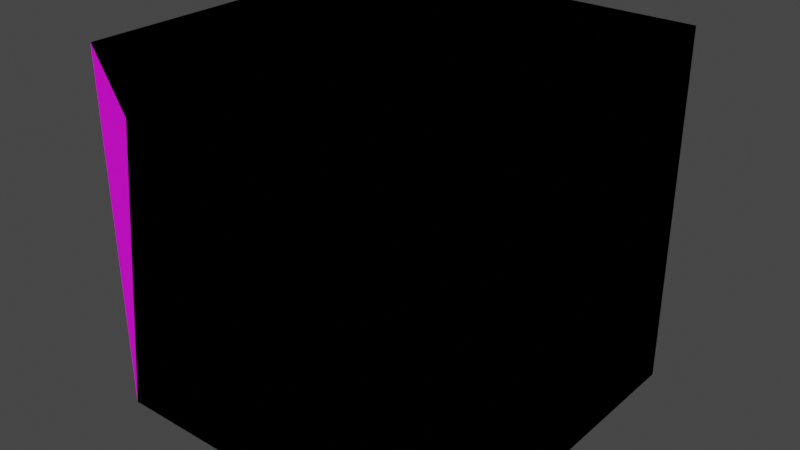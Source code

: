 # Source: cliff_single.blend  (saved by Blender 3.3.6; exported with 4.5.12 LTS)
import bpy
from mathutils import Matrix  # noqa: F401  (used for matrix-valued properties, if any)

bpy.ops.wm.read_factory_settings(use_empty=True)
scene = bpy.context.scene
scene.name = 'Scene'

# ---- collections
col_collection = bpy.data.collections.new('Collection'); scene.collection.children.link(col_collection)

# ---- images (referenced by path relative to the original .blend; pixels are not part of the script)
import os
ASSET_DIR = os.environ.get("B2B_ASSET_DIR", "")  # directory of the original .blend (textures are referenced by path, not embedded)
HERE = os.path.dirname(os.path.abspath(__file__))  # packed textures are extracted next to this script under _unpacked/

def load_image(name, relpath, width, height, colorspace="sRGB"):
    """Load a texture the original file referenced (path relative to the .blend, or extracted next to this script)."""
    p = next((c for c in (os.path.join(HERE, relpath), os.path.join(ASSET_DIR, relpath)) if relpath and os.path.exists(c)), "")
    if p:
        img = bpy.data.images.load(p, check_existing=True)
        img.name = name
    else:  # same state as the original file: an image datablock whose file is absent (Cycles renders it pink)
        img = bpy.data.images.new(name, width, height)
        img.source = "FILE"
        img.filepath = "//" + (relpath or name)
    img.colorspace_settings.name = colorspace
    return img
img_ground_tex_png = load_image('ground_tex.png', 'ground_tex.png', 1024, 1024, 'sRGB')
img_ground_tex_png_001 = load_image('ground_tex.png.001', 'ground_tex.png', 1024, 1024, 'sRGB')

# ---- materials (node trees are filled in below, after node groups)
mat_material_001 = bpy.data.materials.new('Material.001')
mat_material_001.use_transparent_shadow = False
mat_material = bpy.data.materials.new('Material')
mat_material.use_transparent_shadow = False

# ---- material node trees
mat_material_001.use_nodes = True; mat_material_001.node_tree.nodes.clear()
_N = mat_material_001.node_tree.nodes; _L = mat_material_001.node_tree.links
n0 = _N.new('ShaderNodeBsdfPrincipled'); n0.name = 'Principled BSDF'; n0.location = (10, 300)
n0.distribution = 'GGX'
n0.subsurface_method = 'RANDOM_WALK_SKIN'
n0.inputs[3].default_value = 1.45
n0.inputs[27].default_value = (0.0, 0.0, 0.0, 1.0)
n0.inputs[28].default_value = 1.0
n1 = _N.new('ShaderNodeOutputMaterial'); n1.name = 'Material Output'; n1.location = (300, 300)
n2 = _N.new('ShaderNodeTexImage'); n2.name = 'Image Texture'; n2.location = (-280, 260)
n2.image = img_ground_tex_png
n2.interpolation = 'Closest'
_L.new(n0.outputs[0], n1.inputs[0])
_L.new(n2.outputs[0], n0.inputs[0])
n1.is_active_output = True
mat_material.use_nodes = True; mat_material.node_tree.nodes.clear()
_N = mat_material.node_tree.nodes; _L = mat_material.node_tree.links
n0 = _N.new('ShaderNodeBsdfPrincipled'); n0.name = 'Principled BSDF'; n0.location = (10, 300)
n0.distribution = 'GGX'
n0.subsurface_method = 'RANDOM_WALK_SKIN'
n0.inputs[3].default_value = 1.45
n0.inputs[27].default_value = (0.0, 0.0, 0.0, 1.0)
n0.inputs[28].default_value = 1.0
n1 = _N.new('ShaderNodeOutputMaterial'); n1.name = 'Material Output'; n1.location = (300, 300)
n2 = _N.new('ShaderNodeTexImage'); n2.name = 'Image Texture'; n2.location = (-280, 260)
n2.image = img_ground_tex_png_001
n2.interpolation = 'Closest'
_L.new(n0.outputs[0], n1.inputs[0])
_L.new(n2.outputs[0], n0.inputs[0])
n1.is_active_output = True

# ---- world
world_world = bpy.data.worlds.new('World'); scene.world = world_world
world_world.use_nodes = True; world_world.node_tree.nodes.clear()
_N = world_world.node_tree.nodes; _L = world_world.node_tree.links
n0 = _N.new('ShaderNodeOutputWorld'); n0.name = 'World Output'; n0.location = (300, 300)
n1 = _N.new('ShaderNodeBackground'); n1.name = 'Background'; n1.location = (10, 300)
n1.inputs[0].default_value = (0.05088, 0.05088, 0.05088, 1.0)
_L.new(n1.outputs[0], n0.inputs[0])
n0.is_active_output = True
world_world.color = (0.05088, 0.05088, 0.05088)
world_world.use_sun_shadow = False
world_world.sun_shadow_jitter_overblur = 0.0

# ---- meshes
me_cube = bpy.data.meshes.new('Cube')
me_cube.from_pydata([(-1.0, -1.0, -1.0), (-1.0, -1.0, 1.0), (-1.0, 1.0, -1.0), (-1.0, 1.0, 1.0), (1.0, -1.0, -1.0), (1.0, -1.0, 1.0), (1.0, 1.0, -1.0), (1.0, 1.0, 1.0), (-0.8, -1.0, 0.6798), (-0.8, 1.0, 0.6798), (1.0, 1.0, 0.6798), (1.0, -1.0, 0.6798)], [], [(8, 1, 3, 9), (9, 3, 7, 10), (10, 7, 5, 11), (11, 5, 1, 8), (2, 6, 4, 0), (7, 3, 1, 5), (4, 11, 8, 0), (6, 10, 11, 4), (2, 9, 10, 6), (0, 8, 9, 2)])
_uv = me_cube.uv_layers.new(name='UVMap')
_uv.uv.foreach_set('vector', [0.6641, 0.127, 0.7041, 0.127, 0.7041, 0.377, 0.6641, 0.377, 0.585, 0.1676, 0.625, 0.1676, 0.625, 0.4176, 0.585, 0.4176, 0.635, 0.1584, 0.675, 0.1584, 0.675, 0.4084, 0.635, 0.4084, 0.7933, 0.1418, 0.8333, 0.1418, 0.8333, 0.3918, 0.7933, 0.3918, 0.2041, 0.1397, 0.4541, 0.1397, 0.4541, 0.3897, 0.2041, 0.3897, 0.625, 0.6062, 0.875, 0.6062, 0.875, 0.8562, 0.625, 0.8562, 0.21, 0.2361, 0.2126, 0.2361, 0.2126, 0.2393, 0.21, 0.2393, 0.4037, 0.3514, 0.4037, 0.3514, 0.4037, 0.3514, 0.4037, 0.3514, 0.2578, 0.2583, 0.2578, 0.2583, 0.2578, 0.2583, 0.2578, 0.2583, 0.3495, 0.4103, 0.3495, 0.4103, 0.3495, 0.4103, 0.3495, 0.4103])
me_cube.materials.append(mat_material_001)
me_cube.update()
me_cube_001 = bpy.data.meshes.new('Cube.001')
me_cube_001.from_pydata([(-1.0, -1.0, -1.0), (-1.0, -1.0, 1.0), (-1.0, 1.0, -1.0), (-1.0, 1.0, 1.0), (1.0, -1.0, -1.0), (1.0, -1.0, 1.0), (1.0, 1.0, -1.0), (1.0, 1.0, 1.0)], [], [(0, 1, 3, 2), (2, 3, 7, 6), (6, 7, 5, 4), (4, 5, 1, 0), (2, 6, 4, 0), (7, 3, 1, 5)])
_uv = me_cube_001.uv_layers.new(name='UVMap')
_uv.uv.foreach_set('vector', [0.04786, 0.07467, 0.2979, 0.07467, 0.2979, 0.3247, 0.04786, 0.3247, 0.1083, 0.1113, 0.3583, 0.1113, 0.3583, 0.3613, 0.1083, 0.3613, 0.03364, 0.08752, 0.2836, 0.08752, 0.2836, 0.3375, 0.03364, 0.3375, 0.1225, 0.07439, 0.3725, 0.07439, 0.3725, 0.3244, 0.1225, 0.3244, 0.1001, 0.116, 0.3501, 0.116, 0.3501, 0.366, 0.1001, 0.366, 0.625, 0.5, 0.875, 0.5, 0.875, 0.75, 0.625, 0.75])
me_cube_001.materials.append(mat_material)
me_cube_001.update()

# ---- objects
ob_single_lod0 = bpy.data.objects.new('single_LOD0', me_cube)
ob_single_lod1 = bpy.data.objects.new('single_LOD1', me_cube_001)

# ---- transforms, parenting, visibility, modifiers, constraints
ob_single_lod0.location = (0.0, 0.0, 0.0)
ob_single_lod1.location = (0.0, 0.0, 0.0)

# ---- collection membership
col_collection.objects.link(ob_single_lod0)
col_collection.objects.link(ob_single_lod1)

# ---- scene / render settings (as saved in the file)
scene.frame_start = 1; scene.frame_end = 250; scene.frame_set(1)
scene.render.engine = 'BLENDER_EEVEE_NEXT'
scene.cycles.sampling_pattern = 'TABULATED_SOBOL'
scene.cycles.use_light_tree = False
scene.view_settings.view_transform = 'Filmic'
bpy.context.view_layer.update()

# ---- added for rendering (the .blend has no active camera and no usable light): camera, sun
cam_auto = bpy.data.cameras.new('AutoCamera')
cam_auto.lens = 50.0
cam_auto.sensor_width = 36.0
cam_auto.clip_end = 1000.0
ob_auto_camera = bpy.data.objects.new('AutoCamera', cam_auto)
scene.collection.objects.link(ob_auto_camera)
ob_auto_camera.location = (3.20507, -3.84609, 2.56406)
ob_auto_camera.rotation_euler = (1.09748, -7.21219e-08, 0.694738)
scene.camera = ob_auto_camera
light_auto_sun = bpy.data.lights.new('AutoSun', 'SUN')
light_auto_sun.energy = 3.0
light_auto_sun.angle = 0.0523599
ob_auto_sun = bpy.data.objects.new('AutoSun', light_auto_sun)
scene.collection.objects.link(ob_auto_sun)
ob_auto_sun.rotation_euler = (0.872665, 0.174533, 0.523599)
bpy.context.view_layer.update()
